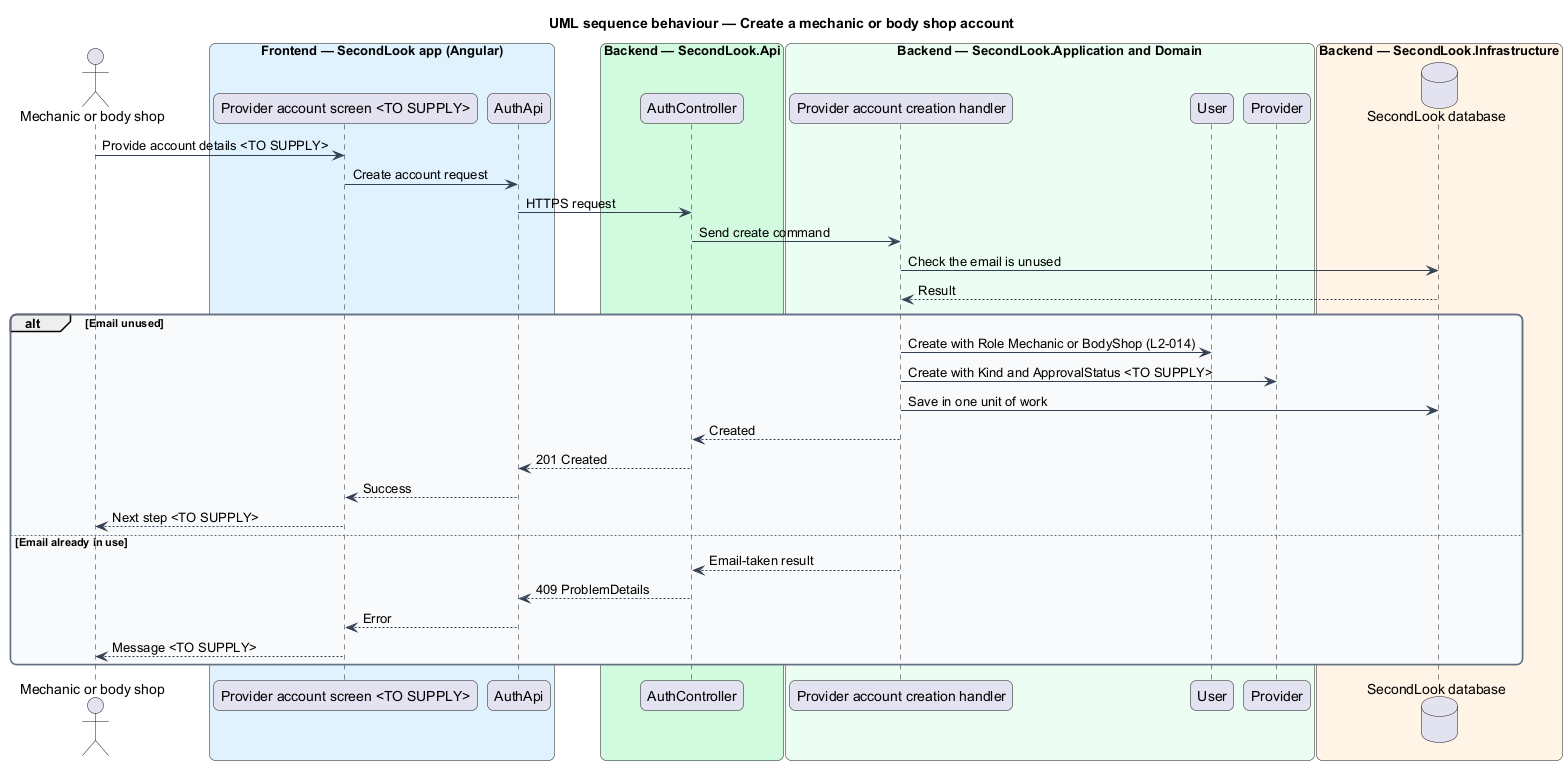

The diagram above was rendered by PlantUML. Its source (embedded in the PNG):
@startuml
title UML sequence behaviour — Create a mechanic or body shop account
skinparam backgroundColor #FFFFFF
skinparam shadowing false
skinparam roundcorner 12
skinparam defaultFontName Arial
skinparam ArrowColor #344054
skinparam rectangle {
  BorderColor #344054
  FontColor #101828
}
skinparam package {
  BorderColor #667085
  FontColor #101828
  BackgroundColor #F9FAFB
}
actor "Mechanic or body shop" as actor
box "Frontend — SecondLook app (Angular)" #E0F2FE
  participant "Provider account screen <TO SUPPLY>" as page
  participant "AuthApi" as client
end box
box "Backend — SecondLook.Api" #D1FADF
  participant "AuthController" as controller
end box
box "Backend — SecondLook.Application and Domain" #ECFDF3
  participant "Provider account creation handler" as handler
  participant "User" as user
  participant "Provider" as provider
end box
box "Backend — SecondLook.Infrastructure" #FFF4E5
  database "SecondLook database" as db
end box
actor -> page : Provide account details <TO SUPPLY>
page -> client : Create account request
client -> controller : HTTPS request
controller -> handler : Send create command
handler -> db : Check the email is unused
db --> handler : Result
alt Email unused
  handler -> user : Create with Role Mechanic or BodyShop (L2-014)
  handler -> provider : Create with Kind and ApprovalStatus <TO SUPPLY>
  handler -> db : Save in one unit of work
  handler --> controller : Created
  controller --> client : 201 Created
  client --> page : Success
  page --> actor : Next step <TO SUPPLY>
else Email already in use
  handler --> controller : Email-taken result
  controller --> client : 409 ProblemDetails
  client --> page : Error
  page --> actor : Message <TO SUPPLY>
end
@enduml